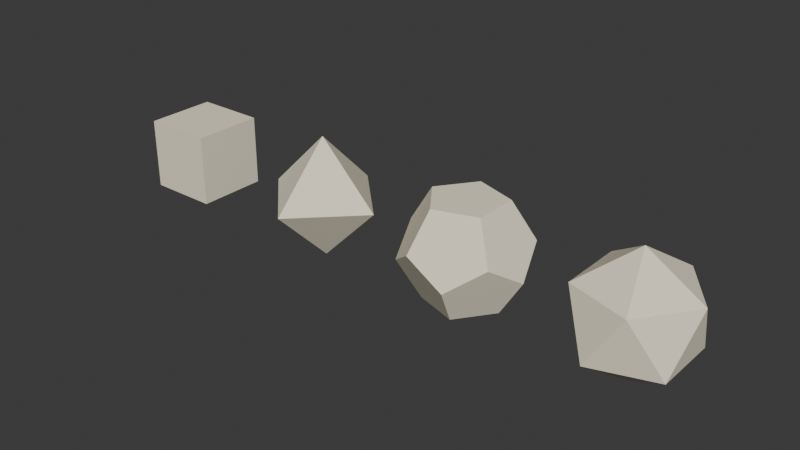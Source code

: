 # Source: picky-dice.blend  (saved by Blender 4.0.36; exported with 4.5.12 LTS)
import bpy
from mathutils import Matrix  # noqa: F401  (used for matrix-valued properties, if any)

bpy.ops.wm.read_factory_settings(use_empty=True)
scene = bpy.context.scene
scene.name = 'Scene'

# ---- collections
col_collection = bpy.data.collections.new('Collection'); scene.collection.children.link(col_collection)

# ---- materials (node trees are filled in below, after node groups)
mat_picky_cream = bpy.data.materials.new('Picky cream')
mat_picky_cream.use_transparent_shadow = False
mat_picky_cream.diffuse_color = (0.93, 0.86, 0.67, 1.0)

# ---- material node trees

# ---- world
world_world = bpy.data.worlds.new('World'); scene.world = world_world
world_world.use_nodes = True; world_world.node_tree.nodes.clear()
_N = world_world.node_tree.nodes; _L = world_world.node_tree.links
n0 = _N.new('ShaderNodeOutputWorld'); n0.name = 'World Output'; n0.location = (300, 300)
n1 = _N.new('ShaderNodeBackground'); n1.name = 'Background'; n1.location = (10, 300)
n1.inputs[0].default_value = (0.05088, 0.05088, 0.05088, 1.0)
_L.new(n1.outputs[0], n0.inputs[0])
n0.is_active_output = True
world_world.color = (0.025, 0.025, 0.025)
world_world.use_sun_shadow = False
world_world.sun_shadow_jitter_overblur = 0.0

# ---- meshes
me_cube_001 = bpy.data.meshes.new('Cube.001')
me_cube_001.from_pydata([(-0.5774, -0.5774, -0.5774), (-0.5774, -0.5774, 0.5774), (-0.5774, 0.5774, -0.5774), (-0.5774, 0.5774, 0.5774), (0.5774, -0.5774, -0.5774), (0.5774, -0.5774, 0.5774), (0.5774, 0.5774, -0.5774), (0.5774, 0.5774, 0.5774)], [], [(0, 1, 3, 2), (2, 3, 7, 6), (6, 7, 5, 4), (4, 5, 1, 0), (2, 6, 4, 0), (7, 3, 1, 5)])
_uv = me_cube_001.uv_layers.new(name='UVMap')
_uv.uv.foreach_set('vector', [0.375, 0.0, 0.625, 0.0, 0.625, 0.25, 0.375, 0.25, 0.375, 0.25, 0.625, 0.25, 0.625, 0.5, 0.375, 0.5, 0.375, 0.5, 0.625, 0.5, 0.625, 0.75, 0.375, 0.75, 0.375, 0.75, 0.625, 0.75, 0.625, 1.0, 0.375, 1.0, 0.125, 0.5, 0.375, 0.5, 0.375, 0.75, 0.125, 0.75, 0.625, 0.5, 0.875, 0.5, 0.875, 0.75, 0.625, 0.75])
me_cube_001.materials.append(mat_picky_cream)
me_cube_001.update()
me_d8 = bpy.data.meshes.new('D8')
me_d8.from_pydata([(1.0, 0.0, 0.0), (-1.0, 0.0, 0.0), (0.0, 1.0, 0.0), (0.0, -1.0, 0.0), (0.0, 0.0, 1.0), (0.0, 0.0, -1.0)], [], [(4, 0, 2), (0, 5, 2), (5, 1, 2), (1, 4, 2), (1, 3, 4), (3, 0, 4), (3, 5, 0), (3, 1, 5)])
me_d8.materials.append(mat_picky_cream)
me_d8.update()
me_icosphere = bpy.data.meshes.new('Icosphere')
me_icosphere.from_pydata([(0.0, 0.0, -1.0), (0.7236, -0.5257, -0.4472), (-0.2764, -0.8506, -0.4472), (-0.8944, 0.0, -0.4472), (-0.2764, 0.8506, -0.4472), (0.7236, 0.5257, -0.4472), (0.2764, -0.8506, 0.4472), (-0.7236, -0.5257, 0.4472), (-0.7236, 0.5257, 0.4472), (0.2764, 0.8506, 0.4472), (0.8944, 0.0, 0.4472), (0.0, 0.0, 1.0)], [], [(0, 1, 2), (1, 0, 5), (0, 2, 3), (0, 3, 4), (0, 4, 5), (1, 5, 10), (2, 1, 6), (3, 2, 7), (4, 3, 8), (5, 4, 9), (1, 10, 6), (2, 6, 7), (3, 7, 8), (4, 8, 9), (5, 9, 10), (6, 10, 11), (7, 6, 11), (8, 7, 11), (9, 8, 11), (10, 9, 11)])
_uv = me_icosphere.uv_layers.new(name='UVMap')
_uv.uv.foreach_set('vector', [0.1818, 0.0, 0.2727, 0.1575, 0.09091, 0.1575, 0.2727, 0.1575, 0.3636, 0.0, 0.4545, 0.1575, 0.9091, 0.0, 1.0, 0.1575, 0.8182, 0.1575, 0.7273, 0.0, 0.8182, 0.1575, 0.6364, 0.1575, 0.5455, 0.0, 0.6364, 0.1575, 0.4545, 0.1575, 0.2727, 0.1575, 0.4545, 0.1575, 0.3636, 0.3149, 0.09091, 0.1575, 0.2727, 0.1575, 0.1818, 0.3149, 0.8182, 0.1575, 1.0, 0.1575, 0.9091, 0.3149, 0.6364, 0.1575, 0.8182, 0.1575, 0.7273, 0.3149, 0.4545, 0.1575, 0.6364, 0.1575, 0.5455, 0.3149, 0.2727, 0.1575, 0.3636, 0.3149, 0.1818, 0.3149, 0.09091, 0.1575, 0.1818, 0.3149, 0.0, 0.3149, 0.8182, 0.1575, 0.9091, 0.3149, 0.7273, 0.3149, 0.6364, 0.1575, 0.7273, 0.3149, 0.5455, 0.3149, 0.4545, 0.1575, 0.5455, 0.3149, 0.3636, 0.3149, 0.1818, 0.3149, 0.3636, 0.3149, 0.2727, 0.4724, 0.0, 0.3149, 0.1818, 0.3149, 0.09091, 0.4724, 0.7273, 0.3149, 0.9091, 0.3149, 0.8182, 0.4724, 0.5455, 0.3149, 0.7273, 0.3149, 0.6364, 0.4724, 0.3636, 0.3149, 0.5455, 0.3149, 0.4545, 0.4724])
me_icosphere.materials.append(mat_picky_cream)
me_icosphere.update()
me_d12 = bpy.data.meshes.new('D12')
me_d12.from_pydata([(0.1876, -0.5773, -0.7947), (0.6071, 0.0, -0.7947), (-0.4911, -0.3568, -0.7947), (-0.4911, 0.3568, -0.7947), (0.1876, 0.5773, -0.7947), (0.9822, 0.0, -0.1876), (0.3035, -0.9342, -0.1876), (-0.7947, -0.5773, -0.1876), (-0.7947, 0.5773, -0.1876), (0.3035, 0.9342, -0.1876), (0.7947, -0.5773, 0.1876), (-0.3035, -0.9342, 0.1876), (-0.9822, 0.0, 0.1876), (-0.3035, 0.9342, 0.1876), (0.7947, 0.5773, 0.1876), (0.4911, -0.3568, 0.7947), (-0.1876, -0.5773, 0.7947), (-0.6071, 0.0, 0.7947), (-0.1876, 0.5773, 0.7947), (0.4911, 0.3568, 0.7947)], [], [(3, 4, 1, 0, 2), (5, 10, 6, 0, 1), (6, 11, 7, 2, 0), (7, 12, 8, 3, 2), (8, 13, 9, 4, 3), (9, 14, 5, 1, 4), (15, 16, 11, 6, 10), (16, 17, 12, 7, 11), (17, 18, 13, 8, 12), (18, 19, 14, 9, 13), (19, 15, 10, 5, 14), (19, 18, 17, 16, 15)])
me_d12.materials.append(mat_picky_cream)
me_d12.update()

# ---- objects
ob_d6 = bpy.data.objects.new('D6', me_cube_001)
ob_d8 = bpy.data.objects.new('D8', me_d8)
ob_d20 = bpy.data.objects.new('D20', me_icosphere)
ob_d12 = bpy.data.objects.new('D12', me_d12)

# ---- transforms, parenting, visibility, modifiers, constraints
ob_d6.location = (-4.05, 0.0, 0.0)
ob_d8.location = (-1.35, 0.0, 0.0)
ob_d20.location = (4.05, 0.0, 0.0)
ob_d12.location = (1.35, 0.0, 0.0)

# ---- collection membership
col_collection.objects.link(ob_d6)
col_collection.objects.link(ob_d8)
col_collection.objects.link(ob_d20)
col_collection.objects.link(ob_d12)

# ---- scene / render settings (as saved in the file)
scene.frame_start = 1; scene.frame_end = 250; scene.frame_set(1)
scene.render.engine = 'BLENDER_EEVEE_NEXT'
scene.cycles.sampling_pattern = 'TABULATED_SOBOL'
bpy.context.view_layer.update()

# ---- added for rendering (the .blend has no active camera and no usable light): camera, sun
cam_auto = bpy.data.cameras.new('AutoCamera')
cam_auto.lens = 50.0
cam_auto.sensor_width = 36.0
cam_auto.clip_end = 1000.0
ob_auto_camera = bpy.data.objects.new('AutoCamera', cam_auto)
scene.collection.objects.link(ob_auto_camera)
ob_auto_camera.location = (9.39314, -11.0815, 7.38768)
ob_auto_camera.rotation_euler = (1.09748, -7.21219e-08, 0.694738)
scene.camera = ob_auto_camera
light_auto_sun = bpy.data.lights.new('AutoSun', 'SUN')
light_auto_sun.energy = 3.0
light_auto_sun.angle = 0.0523599
ob_auto_sun = bpy.data.objects.new('AutoSun', light_auto_sun)
scene.collection.objects.link(ob_auto_sun)
ob_auto_sun.rotation_euler = (0.872665, 0.174533, 0.523599)
bpy.context.view_layer.update()
